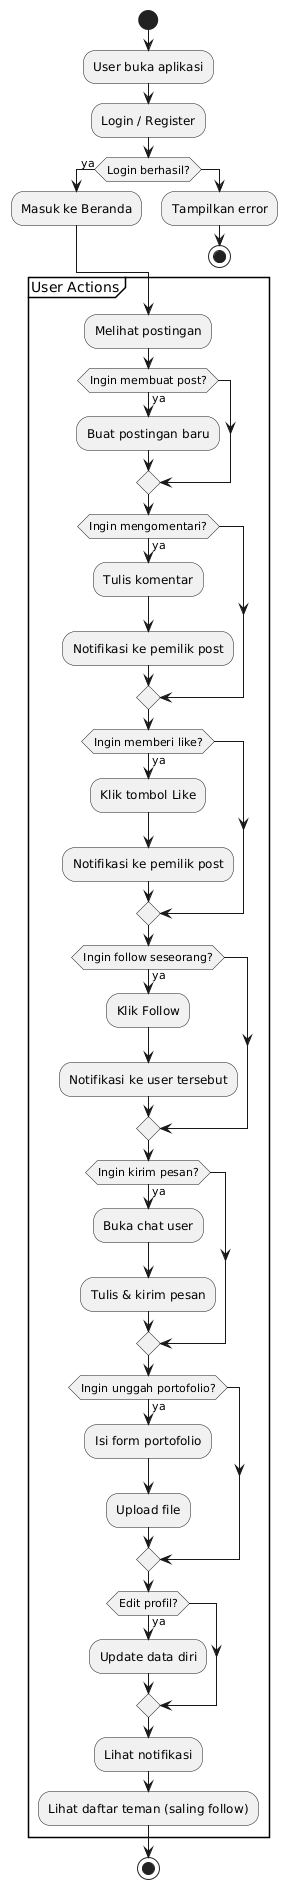

The diagram above was rendered by PlantUML. Its source (embedded in the PNG):
@startuml
start

:User buka aplikasi;
:Login / Register;

if (Login berhasil?) then (ya)
  :Masuk ke Beranda;
else
  :Tampilkan error;
  stop
endif

partition "User Actions" {
  :Melihat postingan;
  if (Ingin membuat post?) then (ya)
    :Buat postingan baru;
  endif

  if (Ingin mengomentari?) then (ya)
    :Tulis komentar;
    :Notifikasi ke pemilik post;
  endif

  if (Ingin memberi like?) then (ya)
    :Klik tombol Like;
    :Notifikasi ke pemilik post;
  endif

  if (Ingin follow seseorang?) then (ya)
    :Klik Follow;
    :Notifikasi ke user tersebut;
  endif

  if (Ingin kirim pesan?) then (ya)
    :Buka chat user;
    :Tulis & kirim pesan;
  endif

  if (Ingin unggah portofolio?) then (ya)
    :Isi form portofolio;
    :Upload file;
  endif

  if (Edit profil?) then (ya)
    :Update data diri;
  endif

  :Lihat notifikasi;
  :Lihat daftar teman (saling follow);
}

stop
@enduml